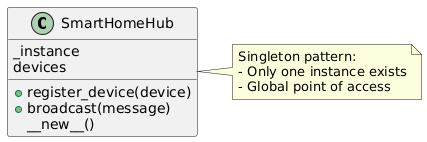

The diagram above was rendered by PlantUML. Its source (embedded in the PNG):
@startuml
class SmartHomeHub {
    +register_device(device)
    +broadcast(message)
    _instance
    devices
    __new__()
}

note right of SmartHomeHub
Singleton pattern:
- Only one instance exists
- Global point of access
end note
@enduml